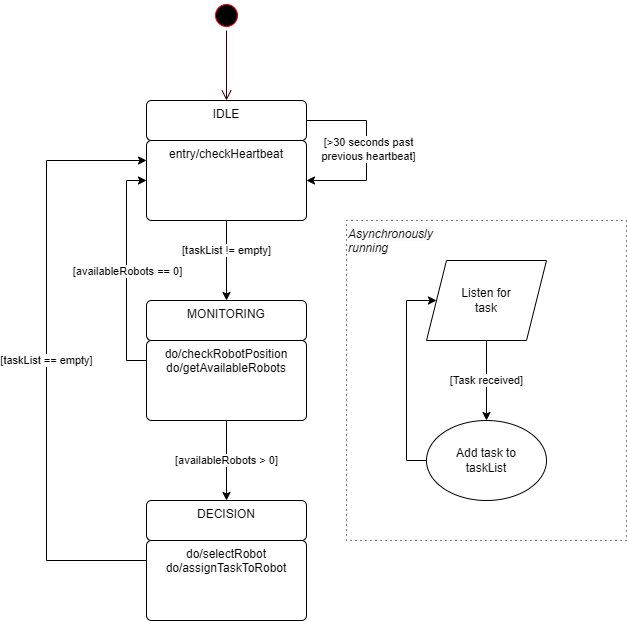

The diagram above was exported from draw.io. Its source (the exported page's mxGraphModel, read from the mxfile embedded in the PNG):
<mxGraphModel dx="1434" dy="769" grid="1" gridSize="10" guides="1" tooltips="1" connect="1" arrows="1" fold="1" page="1" pageScale="1" pageWidth="827" pageHeight="1169" math="0" shadow="0">
  <root>
    <mxCell id="0" />
    <mxCell id="1" parent="0" />
    <mxCell id="hbE_gUp6SjnANxcjKjiS-1" value="" style="ellipse;html=1;shape=startState;fillColor=#000000;strokeColor=#ff0000;" parent="1" vertex="1">
      <mxGeometry x="305" y="20" width="30" height="30" as="geometry" />
    </mxCell>
    <mxCell id="hbE_gUp6SjnANxcjKjiS-2" value="" style="edgeStyle=orthogonalEdgeStyle;html=1;verticalAlign=bottom;endArrow=open;endSize=8;strokeColor=#330000;rounded=0;entryX=0.5;entryY=0;entryDx=0;entryDy=0;" parent="1" source="hbE_gUp6SjnANxcjKjiS-1" target="hbE_gUp6SjnANxcjKjiS-14" edge="1">
      <mxGeometry relative="1" as="geometry">
        <mxPoint x="315" y="110" as="targetPoint" />
      </mxGeometry>
    </mxCell>
    <mxCell id="hbE_gUp6SjnANxcjKjiS-21" value="" style="group" parent="1" vertex="1" connectable="0">
      <mxGeometry x="240" y="120" width="160" height="120" as="geometry" />
    </mxCell>
    <mxCell id="hbE_gUp6SjnANxcjKjiS-39" style="edgeStyle=orthogonalEdgeStyle;rounded=0;orthogonalLoop=1;jettySize=auto;html=1;entryX=1;entryY=0.5;entryDx=0;entryDy=0;exitX=1;exitY=0.5;exitDx=0;exitDy=0;" parent="hbE_gUp6SjnANxcjKjiS-21" source="hbE_gUp6SjnANxcjKjiS-14" target="hbE_gUp6SjnANxcjKjiS-15" edge="1">
      <mxGeometry relative="1" as="geometry">
        <Array as="points">
          <mxPoint x="220" y="20" />
          <mxPoint x="220" y="80" />
        </Array>
      </mxGeometry>
    </mxCell>
    <mxCell id="hbE_gUp6SjnANxcjKjiS-40" value="[&amp;gt;30 seconds past&lt;br&gt;previous heartbeat]" style="edgeLabel;html=1;align=center;verticalAlign=middle;resizable=0;points=[];" parent="hbE_gUp6SjnANxcjKjiS-39" vertex="1" connectable="0">
      <mxGeometry x="-0.2198" y="1" relative="1" as="geometry">
        <mxPoint y="18" as="offset" />
      </mxGeometry>
    </mxCell>
    <mxCell id="hbE_gUp6SjnANxcjKjiS-14" value="IDLE" style="html=1;align=center;verticalAlign=top;rounded=1;absoluteArcSize=1;arcSize=10;dashed=0;whiteSpace=wrap;" parent="hbE_gUp6SjnANxcjKjiS-21" vertex="1">
      <mxGeometry width="160" height="40" as="geometry" />
    </mxCell>
    <mxCell id="hbE_gUp6SjnANxcjKjiS-15" value="entry/checkHeartbeat" style="html=1;align=center;verticalAlign=top;rounded=1;absoluteArcSize=1;arcSize=10;dashed=0;whiteSpace=wrap;" parent="hbE_gUp6SjnANxcjKjiS-21" vertex="1">
      <mxGeometry y="40" width="160" height="80" as="geometry" />
    </mxCell>
    <mxCell id="hbE_gUp6SjnANxcjKjiS-22" value="" style="group" parent="1" vertex="1" connectable="0">
      <mxGeometry x="240" y="320" width="160" height="120" as="geometry" />
    </mxCell>
    <mxCell id="hbE_gUp6SjnANxcjKjiS-19" value="MONITORING" style="html=1;align=center;verticalAlign=top;rounded=1;absoluteArcSize=1;arcSize=10;dashed=0;whiteSpace=wrap;" parent="hbE_gUp6SjnANxcjKjiS-22" vertex="1">
      <mxGeometry width="160" height="40" as="geometry" />
    </mxCell>
    <mxCell id="hbE_gUp6SjnANxcjKjiS-20" value="do/checkRobotPosition&lt;br&gt;do/getAvailableRobots" style="html=1;align=center;verticalAlign=top;rounded=1;absoluteArcSize=1;arcSize=10;dashed=0;whiteSpace=wrap;" parent="hbE_gUp6SjnANxcjKjiS-22" vertex="1">
      <mxGeometry y="40" width="160" height="80" as="geometry" />
    </mxCell>
    <mxCell id="hbE_gUp6SjnANxcjKjiS-23" value="[taskList != empty]" style="edgeStyle=orthogonalEdgeStyle;rounded=0;orthogonalLoop=1;jettySize=auto;html=1;entryX=0.5;entryY=0;entryDx=0;entryDy=0;" parent="1" source="hbE_gUp6SjnANxcjKjiS-15" target="hbE_gUp6SjnANxcjKjiS-19" edge="1">
      <mxGeometry x="-0.25" relative="1" as="geometry">
        <mxPoint as="offset" />
      </mxGeometry>
    </mxCell>
    <mxCell id="hbE_gUp6SjnANxcjKjiS-30" style="edgeStyle=orthogonalEdgeStyle;rounded=0;orthogonalLoop=1;jettySize=auto;html=1;exitX=0;exitY=0.25;exitDx=0;exitDy=0;entryX=0;entryY=0.5;entryDx=0;entryDy=0;" parent="1" source="hbE_gUp6SjnANxcjKjiS-20" target="hbE_gUp6SjnANxcjKjiS-15" edge="1">
      <mxGeometry relative="1" as="geometry" />
    </mxCell>
    <mxCell id="hbE_gUp6SjnANxcjKjiS-31" value="[availableRobots == 0]" style="edgeLabel;html=1;align=center;verticalAlign=middle;resizable=0;points=[];" parent="hbE_gUp6SjnANxcjKjiS-30" vertex="1" connectable="0">
      <mxGeometry x="0.1" relative="1" as="geometry">
        <mxPoint y="11" as="offset" />
      </mxGeometry>
    </mxCell>
    <mxCell id="hbE_gUp6SjnANxcjKjiS-32" value="" style="group" parent="1" vertex="1" connectable="0">
      <mxGeometry x="240" y="520" width="160" height="120" as="geometry" />
    </mxCell>
    <mxCell id="hbE_gUp6SjnANxcjKjiS-33" value="DECISION" style="html=1;align=center;verticalAlign=top;rounded=1;absoluteArcSize=1;arcSize=10;dashed=0;whiteSpace=wrap;" parent="hbE_gUp6SjnANxcjKjiS-32" vertex="1">
      <mxGeometry width="160" height="40" as="geometry" />
    </mxCell>
    <mxCell id="hbE_gUp6SjnANxcjKjiS-34" value="do/selectRobot&lt;br&gt;do/assignTaskToRobot" style="html=1;align=center;verticalAlign=top;rounded=1;absoluteArcSize=1;arcSize=10;dashed=0;whiteSpace=wrap;" parent="hbE_gUp6SjnANxcjKjiS-32" vertex="1">
      <mxGeometry y="40" width="160" height="80" as="geometry" />
    </mxCell>
    <mxCell id="hbE_gUp6SjnANxcjKjiS-35" value="[availableRobots &amp;gt; 0]" style="edgeStyle=orthogonalEdgeStyle;rounded=0;orthogonalLoop=1;jettySize=auto;html=1;entryX=0.5;entryY=0;entryDx=0;entryDy=0;" parent="1" source="hbE_gUp6SjnANxcjKjiS-20" target="hbE_gUp6SjnANxcjKjiS-33" edge="1">
      <mxGeometry relative="1" as="geometry" />
    </mxCell>
    <mxCell id="hbE_gUp6SjnANxcjKjiS-37" value="[taskList == empty]" style="edgeStyle=orthogonalEdgeStyle;rounded=0;orthogonalLoop=1;jettySize=auto;html=1;exitX=0;exitY=0.25;exitDx=0;exitDy=0;entryX=0;entryY=0.25;entryDx=0;entryDy=0;" parent="1" source="hbE_gUp6SjnANxcjKjiS-34" target="hbE_gUp6SjnANxcjKjiS-15" edge="1">
      <mxGeometry relative="1" as="geometry">
        <Array as="points">
          <mxPoint x="140" y="580" />
          <mxPoint x="140" y="180" />
        </Array>
      </mxGeometry>
    </mxCell>
    <mxCell id="hbE_gUp6SjnANxcjKjiS-72" value="" style="rounded=0;whiteSpace=wrap;html=1;dashed=1;dashPattern=1 4;fillColor=none;" parent="1" vertex="1">
      <mxGeometry x="440" y="240" width="280" height="320" as="geometry" />
    </mxCell>
    <mxCell id="hbE_gUp6SjnANxcjKjiS-75" value="[Task received]" style="edgeStyle=orthogonalEdgeStyle;rounded=0;orthogonalLoop=1;jettySize=auto;html=1;" parent="1" edge="1">
      <mxGeometry relative="1" as="geometry">
        <mxPoint x="580" y="360" as="sourcePoint" />
        <mxPoint x="580" y="440" as="targetPoint" />
        <mxPoint as="offset" />
      </mxGeometry>
    </mxCell>
    <mxCell id="hbE_gUp6SjnANxcjKjiS-77" style="edgeStyle=orthogonalEdgeStyle;rounded=0;orthogonalLoop=1;jettySize=auto;html=1;entryX=0;entryY=0.5;entryDx=0;entryDy=0;exitX=0;exitY=0.5;exitDx=0;exitDy=0;" parent="1" source="hbE_gUp6SjnANxcjKjiS-76" target="hbE_gUp6SjnANxcjKjiS-78" edge="1">
      <mxGeometry relative="1" as="geometry">
        <mxPoint x="540" y="320" as="targetPoint" />
        <Array as="points">
          <mxPoint x="500" y="480" />
          <mxPoint x="500" y="320" />
        </Array>
      </mxGeometry>
    </mxCell>
    <mxCell id="hbE_gUp6SjnANxcjKjiS-76" value="Add task to&lt;br&gt;taskList" style="ellipse;whiteSpace=wrap;html=1;" parent="1" vertex="1">
      <mxGeometry x="520" y="440" width="120" height="80" as="geometry" />
    </mxCell>
    <mxCell id="hbE_gUp6SjnANxcjKjiS-78" value="Listen for&lt;br&gt;task" style="shape=parallelogram;perimeter=parallelogramPerimeter;whiteSpace=wrap;html=1;fixedSize=1;" parent="1" vertex="1">
      <mxGeometry x="520" y="280" width="120" height="80" as="geometry" />
    </mxCell>
    <mxCell id="hbE_gUp6SjnANxcjKjiS-79" value="&lt;span style=&quot;color: rgb(0, 0, 0); font-family: Helvetica; font-size: 12px; font-variant-ligatures: normal; font-variant-caps: normal; font-weight: 400; letter-spacing: normal; orphans: 2; text-align: center; text-indent: 0px; text-transform: none; widows: 2; word-spacing: 0px; -webkit-text-stroke-width: 0px; background-color: rgb(251, 251, 251); text-decoration-thickness: initial; text-decoration-style: initial; text-decoration-color: initial; float: none; display: inline !important;&quot;&gt;&lt;i&gt;Asynchronously running&lt;/i&gt;&lt;/span&gt;" style="text;whiteSpace=wrap;html=1;" parent="1" vertex="1">
      <mxGeometry x="440" y="240" width="130" height="30" as="geometry" />
    </mxCell>
  </root>
</mxGraphModel>